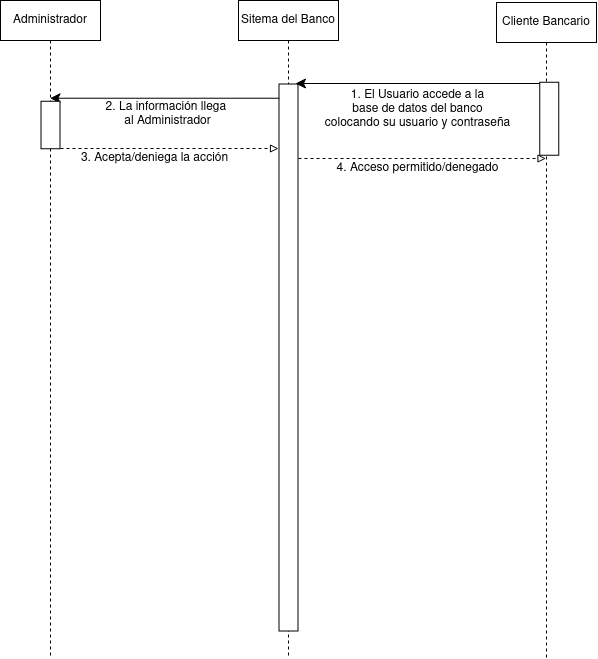

The diagram above was exported from draw.io. Its source (the exported page's mxGraphModel, read from the mxfile embedded in the PNG):
<mxGraphModel dx="2166" dy="1402" grid="0" gridSize="10" guides="1" tooltips="1" connect="1" arrows="1" fold="1" page="0" pageScale="1" pageWidth="827" pageHeight="1169" math="0" shadow="0">
  <root>
    <mxCell id="0" />
    <mxCell id="1" parent="0" />
    <mxCell id="Sh7ArqUShgCGyHVGdc5i-10" value="Administrador" style="shape=umlLifeline;perimeter=lifelinePerimeter;whiteSpace=wrap;html=1;container=1;dropTarget=0;collapsible=0;recursiveResize=0;outlineConnect=0;portConstraint=eastwest;newEdgeStyle={&quot;edgeStyle&quot;:&quot;elbowEdgeStyle&quot;,&quot;elbow&quot;:&quot;vertical&quot;,&quot;curved&quot;:0,&quot;rounded&quot;:0};" vertex="1" parent="1">
      <mxGeometry x="-714" y="-418" width="100" height="658" as="geometry" />
    </mxCell>
    <mxCell id="Sh7ArqUShgCGyHVGdc5i-11" value="Cliente Bancario" style="shape=umlLifeline;perimeter=lifelinePerimeter;whiteSpace=wrap;html=1;container=1;dropTarget=0;collapsible=0;recursiveResize=0;outlineConnect=0;portConstraint=eastwest;newEdgeStyle={&quot;edgeStyle&quot;:&quot;elbowEdgeStyle&quot;,&quot;elbow&quot;:&quot;vertical&quot;,&quot;curved&quot;:0,&quot;rounded&quot;:0};" vertex="1" parent="1">
      <mxGeometry x="-218" y="-416" width="100" height="656" as="geometry" />
    </mxCell>
    <mxCell id="Sh7ArqUShgCGyHVGdc5i-12" value="Sitema del Banco" style="shape=umlLifeline;perimeter=lifelinePerimeter;whiteSpace=wrap;html=1;container=1;dropTarget=0;collapsible=0;recursiveResize=0;outlineConnect=0;portConstraint=eastwest;newEdgeStyle={&quot;edgeStyle&quot;:&quot;elbowEdgeStyle&quot;,&quot;elbow&quot;:&quot;vertical&quot;,&quot;curved&quot;:0,&quot;rounded&quot;:0};" vertex="1" parent="1">
      <mxGeometry x="-476" y="-418" width="100" height="658" as="geometry" />
    </mxCell>
    <mxCell id="Sh7ArqUShgCGyHVGdc5i-20" style="edgeStyle=none;curved=1;rounded=0;orthogonalLoop=1;jettySize=auto;html=1;exitX=1;exitY=0.5;exitDx=0;exitDy=0;fontSize=12;startSize=8;endSize=8;" edge="1" parent="1" source="Sh7ArqUShgCGyHVGdc5i-14" target="Sh7ArqUShgCGyHVGdc5i-12">
      <mxGeometry relative="1" as="geometry" />
    </mxCell>
    <mxCell id="Sh7ArqUShgCGyHVGdc5i-14" value="" style="rounded=0;whiteSpace=wrap;html=1;rotation=90;" vertex="1" parent="1">
      <mxGeometry x="-699.5" y="-70.5" width="547" height="19" as="geometry" />
    </mxCell>
    <mxCell id="Sh7ArqUShgCGyHVGdc5i-15" value="" style="endArrow=classic;html=1;rounded=0;fontSize=12;startSize=8;endSize=8;" edge="1" parent="1" source="Sh7ArqUShgCGyHVGdc5i-11">
      <mxGeometry width="50" height="50" relative="1" as="geometry">
        <mxPoint x="-257" y="-335" as="sourcePoint" />
        <mxPoint x="-419" y="-335" as="targetPoint" />
      </mxGeometry>
    </mxCell>
    <mxCell id="Sh7ArqUShgCGyHVGdc5i-16" value="&lt;div style=&quot;font-size: 12px;&quot;&gt;&lt;font style=&quot;font-size: 12px;&quot;&gt;1. El Usuario accede a la&lt;/font&gt;&lt;/div&gt;&lt;div style=&quot;font-size: 12px;&quot;&gt;&lt;font style=&quot;font-size: 12px;&quot;&gt;base de datos del banco&lt;/font&gt;&lt;/div&gt;&lt;div style=&quot;font-size: 12px;&quot;&gt;&lt;font style=&quot;font-size: 12px;&quot;&gt;colocando su usuario y contraseña&lt;font style=&quot;font-size: 12px;&quot;&gt;&lt;br&gt;&lt;/font&gt;&lt;/font&gt;&lt;/div&gt;" style="text;html=1;align=center;verticalAlign=middle;resizable=0;points=[];autosize=1;strokeColor=none;fillColor=none;fontSize=16;" vertex="1" parent="1">
      <mxGeometry x="-399" y="-337" width="204" height="55" as="geometry" />
    </mxCell>
    <mxCell id="Sh7ArqUShgCGyHVGdc5i-17" value="" style="endArrow=classic;html=1;rounded=0;fontSize=12;startSize=8;endSize=8;exitX=0.026;exitY=0.977;exitDx=0;exitDy=0;exitPerimeter=0;" edge="1" parent="1" source="Sh7ArqUShgCGyHVGdc5i-14" target="Sh7ArqUShgCGyHVGdc5i-10">
      <mxGeometry width="50" height="50" relative="1" as="geometry">
        <mxPoint x="-431" y="-318" as="sourcePoint" />
        <mxPoint x="-663" y="-321" as="targetPoint" />
      </mxGeometry>
    </mxCell>
    <mxCell id="Sh7ArqUShgCGyHVGdc5i-18" value="" style="rounded=0;whiteSpace=wrap;html=1;rotation=90;" vertex="1" parent="1">
      <mxGeometry x="-687.75" y="-303" width="47.5" height="19" as="geometry" />
    </mxCell>
    <mxCell id="Sh7ArqUShgCGyHVGdc5i-19" value="&lt;div style=&quot;font-size: 12px;&quot;&gt;&lt;font style=&quot;font-size: 12px;&quot;&gt;2. La información llega&amp;nbsp;&lt;/font&gt;&lt;/div&gt;&lt;div style=&quot;font-size: 12px;&quot;&gt;&lt;font style=&quot;font-size: 12px;&quot;&gt;al Administrador&lt;/font&gt;&lt;/div&gt;" style="text;html=1;align=center;verticalAlign=middle;resizable=0;points=[];autosize=1;strokeColor=none;fillColor=none;fontSize=12;" vertex="1" parent="1">
      <mxGeometry x="-618" y="-325" width="142" height="41" as="geometry" />
    </mxCell>
    <mxCell id="Sh7ArqUShgCGyHVGdc5i-22" value="" style="endArrow=block;dashed=1;html=1;rounded=0;fontSize=12;endFill=0;" edge="1" parent="1">
      <mxGeometry width="50" height="50" relative="1" as="geometry">
        <mxPoint x="-654" y="-270" as="sourcePoint" />
        <mxPoint x="-436" y="-270" as="targetPoint" />
      </mxGeometry>
    </mxCell>
    <mxCell id="Sh7ArqUShgCGyHVGdc5i-23" value="&lt;font style=&quot;font-size: 12px;&quot;&gt;3. Acepta/deniega la acción&lt;/font&gt;" style="text;html=1;align=center;verticalAlign=middle;resizable=0;points=[];autosize=1;strokeColor=none;fillColor=none;fontSize=16;" vertex="1" parent="1">
      <mxGeometry x="-643" y="-277" width="165" height="31" as="geometry" />
    </mxCell>
    <mxCell id="Sh7ArqUShgCGyHVGdc5i-25" value="" style="endArrow=block;dashed=1;html=1;rounded=0;fontSize=12;endFill=0;" edge="1" parent="1" target="Sh7ArqUShgCGyHVGdc5i-11">
      <mxGeometry width="50" height="50" relative="1" as="geometry">
        <mxPoint x="-416" y="-260" as="sourcePoint" />
        <mxPoint x="-198" y="-260" as="targetPoint" />
      </mxGeometry>
    </mxCell>
    <mxCell id="Sh7ArqUShgCGyHVGdc5i-28" value="" style="rounded=0;whiteSpace=wrap;html=1;rotation=90;" vertex="1" parent="1">
      <mxGeometry x="-201.75" y="-309.25" width="73" height="19" as="geometry" />
    </mxCell>
    <mxCell id="Sh7ArqUShgCGyHVGdc5i-29" value="&lt;font style=&quot;font-size: 12px;&quot;&gt;4. Acceso permitido/denegado&lt;/font&gt;" style="text;html=1;align=center;verticalAlign=middle;resizable=0;points=[];autosize=1;strokeColor=none;fillColor=none;fontSize=16;" vertex="1" parent="1">
      <mxGeometry x="-387" y="-267" width="180" height="31" as="geometry" />
    </mxCell>
  </root>
</mxGraphModel>